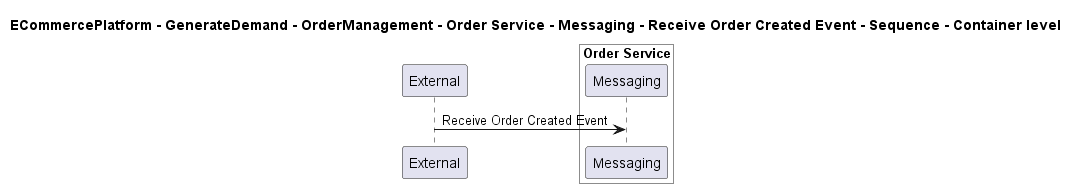

The diagram above was rendered by PlantUML. Its source (embedded in the PNG):
@startuml

title ECommercePlatform - GenerateDemand - OrderManagement - Order Service - Messaging - Receive Order Created Event - Sequence - Container level

participant "External" as C4InterFlow.SoftwareSystems.ExternalSystem

box "Order Service" #White
    participant "Messaging" as ECommercePlatform.GenerateDemand.OrderManagement.SoftwareSystems.OrderService.Containers.Messaging
end box


C4InterFlow.SoftwareSystems.ExternalSystem -> ECommercePlatform.GenerateDemand.OrderManagement.SoftwareSystems.OrderService.Containers.Messaging : Receive Order Created Event


@enduml